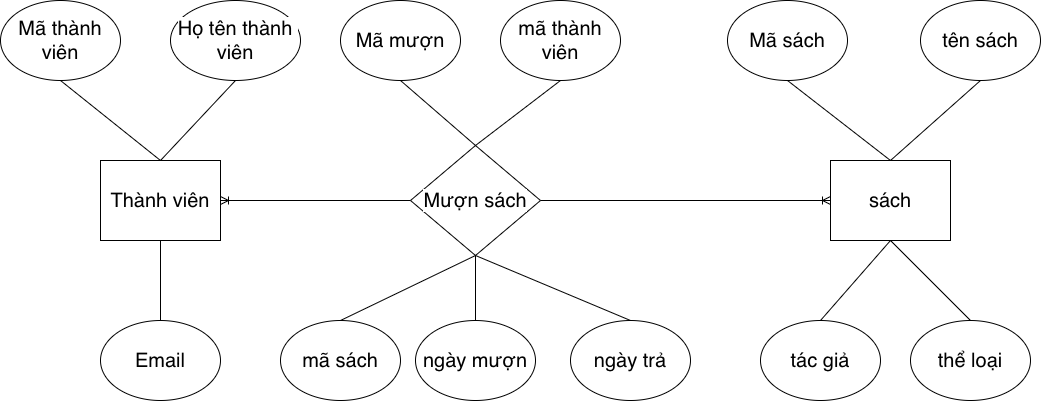

The diagram above was exported from draw.io. Its source (the exported page's mxGraphModel, read from the mxfile embedded in the PNG):
<mxGraphModel dx="1728" dy="681" grid="1" gridSize="10" guides="1" tooltips="1" connect="1" arrows="1" fold="1" page="1" pageScale="1" pageWidth="827" pageHeight="1169" math="0" shadow="0">
  <root>
    <mxCell id="0" />
    <mxCell id="1" parent="0" />
    <mxCell id="5nq8rXGtK0sWYF5DP76--2" value="&lt;meta charset=&quot;utf-8&quot;&gt;&lt;b style=&quot;font-weight:normal;&quot; id=&quot;docs-internal-guid-7a0cace1-7fff-fdb6-3cc0-77860abeda52&quot;&gt;&lt;span style=&quot;font-size:15pt;font-family:Roboto,sans-serif;color:#000000;background-color:#ffffff;font-weight:400;font-style:normal;font-variant:normal;text-decoration:none;vertical-align:baseline;white-space:pre;white-space:pre-wrap;&quot;&gt;Thành viên&lt;/span&gt;&lt;/b&gt;" style="rounded=0;whiteSpace=wrap;html=1;" vertex="1" parent="1">
      <mxGeometry x="80" y="200" width="120" height="80" as="geometry" />
    </mxCell>
    <mxCell id="5nq8rXGtK0sWYF5DP76--3" value="&lt;meta charset=&quot;utf-8&quot;&gt;&lt;b style=&quot;font-weight:normal;&quot; id=&quot;docs-internal-guid-c0035ddc-7fff-a54c-2753-fbee5e9b34e5&quot;&gt;&lt;span style=&quot;font-size:15pt;font-family:Roboto,sans-serif;color:#000000;background-color:#ffffff;font-weight:400;font-style:normal;font-variant:normal;text-decoration:none;vertical-align:baseline;white-space:pre;white-space:pre-wrap;&quot;&gt;Mượn sách&lt;/span&gt;&lt;/b&gt;" style="rhombus;whiteSpace=wrap;html=1;" vertex="1" parent="1">
      <mxGeometry x="390" y="185" width="130" height="110" as="geometry" />
    </mxCell>
    <mxCell id="5nq8rXGtK0sWYF5DP76--4" value="&lt;meta charset=&quot;utf-8&quot;&gt;&lt;b style=&quot;font-weight:normal;&quot; id=&quot;docs-internal-guid-39ab0c8a-7fff-4788-cfed-e6b692520af9&quot;&gt;&lt;span style=&quot;font-size:15pt;font-family:Roboto,sans-serif;color:#000000;background-color:#ffffff;font-weight:400;font-style:normal;font-variant:normal;text-decoration:none;vertical-align:baseline;white-space:pre;white-space:pre-wrap;&quot;&gt;sách&lt;/span&gt;&lt;/b&gt;" style="rounded=0;whiteSpace=wrap;html=1;" vertex="1" parent="1">
      <mxGeometry x="810" y="200" width="120" height="80" as="geometry" />
    </mxCell>
    <mxCell id="5nq8rXGtK0sWYF5DP76--5" value="&lt;meta charset=&quot;utf-8&quot;&gt;&lt;b style=&quot;font-weight:normal;&quot; id=&quot;docs-internal-guid-de662c29-7fff-040e-e420-8ff785638c94&quot;&gt;&lt;span style=&quot;font-size:15pt;font-family:Roboto,sans-serif;color:#000000;background-color:#ffffff;font-weight:400;font-style:normal;font-variant:normal;text-decoration:none;vertical-align:baseline;white-space:pre;white-space:pre-wrap;&quot;&gt;Mã thành viên&lt;/span&gt;&lt;/b&gt;" style="ellipse;whiteSpace=wrap;html=1;" vertex="1" parent="1">
      <mxGeometry x="-20" y="40" width="120" height="80" as="geometry" />
    </mxCell>
    <mxCell id="5nq8rXGtK0sWYF5DP76--6" value="&lt;meta charset=&quot;utf-8&quot;&gt;&lt;b style=&quot;font-weight:normal;&quot; id=&quot;docs-internal-guid-0b15ffb8-7fff-4835-49ca-d5399f705114&quot;&gt;&lt;span style=&quot;font-size:15pt;font-family:Roboto,sans-serif;color:#000000;background-color:#ffffff;font-weight:400;font-style:normal;font-variant:normal;text-decoration:none;vertical-align:baseline;white-space:pre;white-space:pre-wrap;&quot;&gt;Họ tên thành viên&lt;/span&gt;&lt;/b&gt;" style="ellipse;whiteSpace=wrap;html=1;" vertex="1" parent="1">
      <mxGeometry x="150" y="40" width="130" height="80" as="geometry" />
    </mxCell>
    <mxCell id="5nq8rXGtK0sWYF5DP76--7" value="&lt;meta charset=&quot;utf-8&quot;&gt;&lt;b style=&quot;font-weight:normal;&quot; id=&quot;docs-internal-guid-0eba0ca8-7fff-7947-ed99-a179139f51f4&quot;&gt;&lt;span style=&quot;font-size:15pt;font-family:Roboto,sans-serif;color:#000000;background-color:#ffffff;font-weight:400;font-style:normal;font-variant:normal;text-decoration:none;vertical-align:baseline;white-space:pre;white-space:pre-wrap;&quot;&gt;Email&lt;/span&gt;&lt;/b&gt;" style="ellipse;whiteSpace=wrap;html=1;" vertex="1" parent="1">
      <mxGeometry x="80" y="360" width="120" height="80" as="geometry" />
    </mxCell>
    <mxCell id="5nq8rXGtK0sWYF5DP76--8" value="&lt;meta charset=&quot;utf-8&quot;&gt;&lt;b style=&quot;font-weight:normal;&quot; id=&quot;docs-internal-guid-59332418-7fff-de87-574d-159e58393bed&quot;&gt;&lt;span style=&quot;font-size:15pt;font-family:Roboto,sans-serif;color:#000000;background-color:#ffffff;font-weight:400;font-style:normal;font-variant:normal;text-decoration:none;vertical-align:baseline;white-space:pre;white-space:pre-wrap;&quot;&gt;Mã mượn&lt;/span&gt;&lt;/b&gt;" style="ellipse;whiteSpace=wrap;html=1;" vertex="1" parent="1">
      <mxGeometry x="320" y="40" width="120" height="80" as="geometry" />
    </mxCell>
    <mxCell id="5nq8rXGtK0sWYF5DP76--9" value="&lt;meta charset=&quot;utf-8&quot;&gt;&lt;b style=&quot;font-weight:normal;&quot; id=&quot;docs-internal-guid-4c62f0fc-7fff-02ed-34a6-5710561caa73&quot;&gt;&lt;span style=&quot;font-size:15pt;font-family:Roboto,sans-serif;color:#000000;background-color:#ffffff;font-weight:400;font-style:normal;font-variant:normal;text-decoration:none;vertical-align:baseline;white-space:pre;white-space:pre-wrap;&quot;&gt;mã thành viên&lt;/span&gt;&lt;/b&gt;" style="ellipse;whiteSpace=wrap;html=1;" vertex="1" parent="1">
      <mxGeometry x="480" y="40" width="120" height="80" as="geometry" />
    </mxCell>
    <mxCell id="5nq8rXGtK0sWYF5DP76--10" value="&lt;meta charset=&quot;utf-8&quot;&gt;&lt;b style=&quot;font-weight:normal;&quot; id=&quot;docs-internal-guid-0fbd1fb6-7fff-3b58-6154-6c17b4375118&quot;&gt;&lt;span style=&quot;font-size:15pt;font-family:Roboto,sans-serif;color:#000000;background-color:#ffffff;font-weight:400;font-style:normal;font-variant:normal;text-decoration:none;vertical-align:baseline;white-space:pre;white-space:pre-wrap;&quot;&gt;mã sách&lt;/span&gt;&lt;/b&gt;" style="ellipse;whiteSpace=wrap;html=1;" vertex="1" parent="1">
      <mxGeometry x="260" y="360" width="120" height="80" as="geometry" />
    </mxCell>
    <mxCell id="5nq8rXGtK0sWYF5DP76--11" value="&lt;meta charset=&quot;utf-8&quot;&gt;&lt;b style=&quot;font-weight:normal;&quot; id=&quot;docs-internal-guid-01236f19-7fff-6570-fcc1-c12b006e875d&quot;&gt;&lt;span style=&quot;font-size:15pt;font-family:Roboto,sans-serif;color:#000000;background-color:#ffffff;font-weight:400;font-style:normal;font-variant:normal;text-decoration:none;vertical-align:baseline;white-space:pre;white-space:pre-wrap;&quot;&gt;ngày mượn&lt;/span&gt;&lt;/b&gt;" style="ellipse;whiteSpace=wrap;html=1;" vertex="1" parent="1">
      <mxGeometry x="395" y="360" width="120" height="80" as="geometry" />
    </mxCell>
    <mxCell id="5nq8rXGtK0sWYF5DP76--12" value="&lt;meta charset=&quot;utf-8&quot;&gt;&lt;b style=&quot;font-weight:normal;&quot; id=&quot;docs-internal-guid-e4b16631-7fff-c80e-6358-e6521b2e81b3&quot;&gt;&lt;span style=&quot;font-size:15pt;font-family:Roboto,sans-serif;color:#000000;background-color:#ffffff;font-weight:400;font-style:normal;font-variant:normal;text-decoration:none;vertical-align:baseline;white-space:pre;white-space:pre-wrap;&quot;&gt;ngày trả&lt;/span&gt;&lt;/b&gt;" style="ellipse;whiteSpace=wrap;html=1;" vertex="1" parent="1">
      <mxGeometry x="550" y="360" width="120" height="80" as="geometry" />
    </mxCell>
    <mxCell id="5nq8rXGtK0sWYF5DP76--13" value="" style="endArrow=none;html=1;rounded=0;entryX=0.5;entryY=1;entryDx=0;entryDy=0;exitX=0.5;exitY=0;exitDx=0;exitDy=0;" edge="1" parent="1" source="5nq8rXGtK0sWYF5DP76--7" target="5nq8rXGtK0sWYF5DP76--2">
      <mxGeometry width="50" height="50" relative="1" as="geometry">
        <mxPoint x="390" y="360" as="sourcePoint" />
        <mxPoint x="440" y="310" as="targetPoint" />
      </mxGeometry>
    </mxCell>
    <mxCell id="5nq8rXGtK0sWYF5DP76--14" value="" style="endArrow=none;html=1;rounded=0;entryX=0.5;entryY=1;entryDx=0;entryDy=0;exitX=0.5;exitY=0;exitDx=0;exitDy=0;" edge="1" parent="1" source="5nq8rXGtK0sWYF5DP76--2" target="5nq8rXGtK0sWYF5DP76--5">
      <mxGeometry width="50" height="50" relative="1" as="geometry">
        <mxPoint x="390" y="360" as="sourcePoint" />
        <mxPoint x="440" y="310" as="targetPoint" />
      </mxGeometry>
    </mxCell>
    <mxCell id="5nq8rXGtK0sWYF5DP76--15" value="" style="endArrow=none;html=1;rounded=0;entryX=0.5;entryY=1;entryDx=0;entryDy=0;exitX=0.5;exitY=0;exitDx=0;exitDy=0;" edge="1" parent="1" source="5nq8rXGtK0sWYF5DP76--2" target="5nq8rXGtK0sWYF5DP76--6">
      <mxGeometry width="50" height="50" relative="1" as="geometry">
        <mxPoint x="390" y="360" as="sourcePoint" />
        <mxPoint x="440" y="310" as="targetPoint" />
      </mxGeometry>
    </mxCell>
    <mxCell id="5nq8rXGtK0sWYF5DP76--16" value="" style="endArrow=none;html=1;rounded=0;entryX=0.5;entryY=1;entryDx=0;entryDy=0;exitX=0.5;exitY=0;exitDx=0;exitDy=0;" edge="1" parent="1" source="5nq8rXGtK0sWYF5DP76--10" target="5nq8rXGtK0sWYF5DP76--3">
      <mxGeometry width="50" height="50" relative="1" as="geometry">
        <mxPoint x="390" y="360" as="sourcePoint" />
        <mxPoint x="440" y="310" as="targetPoint" />
      </mxGeometry>
    </mxCell>
    <mxCell id="5nq8rXGtK0sWYF5DP76--17" value="" style="endArrow=none;html=1;rounded=0;entryX=0.5;entryY=1;entryDx=0;entryDy=0;exitX=0.5;exitY=0;exitDx=0;exitDy=0;" edge="1" parent="1" source="5nq8rXGtK0sWYF5DP76--11" target="5nq8rXGtK0sWYF5DP76--3">
      <mxGeometry width="50" height="50" relative="1" as="geometry">
        <mxPoint x="390" y="360" as="sourcePoint" />
        <mxPoint x="440" y="310" as="targetPoint" />
      </mxGeometry>
    </mxCell>
    <mxCell id="5nq8rXGtK0sWYF5DP76--18" value="" style="endArrow=none;html=1;rounded=0;entryX=0.5;entryY=1;entryDx=0;entryDy=0;exitX=0.5;exitY=0;exitDx=0;exitDy=0;" edge="1" parent="1" source="5nq8rXGtK0sWYF5DP76--12" target="5nq8rXGtK0sWYF5DP76--3">
      <mxGeometry width="50" height="50" relative="1" as="geometry">
        <mxPoint x="390" y="360" as="sourcePoint" />
        <mxPoint x="440" y="310" as="targetPoint" />
      </mxGeometry>
    </mxCell>
    <mxCell id="5nq8rXGtK0sWYF5DP76--19" value="" style="endArrow=none;html=1;rounded=0;entryX=0.5;entryY=0;entryDx=0;entryDy=0;exitX=0.5;exitY=1;exitDx=0;exitDy=0;" edge="1" parent="1" source="5nq8rXGtK0sWYF5DP76--8" target="5nq8rXGtK0sWYF5DP76--3">
      <mxGeometry width="50" height="50" relative="1" as="geometry">
        <mxPoint x="390" y="360" as="sourcePoint" />
        <mxPoint x="440" y="310" as="targetPoint" />
      </mxGeometry>
    </mxCell>
    <mxCell id="5nq8rXGtK0sWYF5DP76--20" value="" style="endArrow=none;html=1;rounded=0;entryX=0.5;entryY=0;entryDx=0;entryDy=0;exitX=0.5;exitY=1;exitDx=0;exitDy=0;" edge="1" parent="1" source="5nq8rXGtK0sWYF5DP76--9" target="5nq8rXGtK0sWYF5DP76--3">
      <mxGeometry width="50" height="50" relative="1" as="geometry">
        <mxPoint x="510" y="180" as="sourcePoint" />
        <mxPoint x="440" y="310" as="targetPoint" />
      </mxGeometry>
    </mxCell>
    <mxCell id="5nq8rXGtK0sWYF5DP76--21" value="&lt;meta charset=&quot;utf-8&quot;&gt;&lt;b style=&quot;font-weight:normal;&quot; id=&quot;docs-internal-guid-bf2caa97-7fff-fdaf-9418-1b39189a6606&quot;&gt;&lt;span style=&quot;font-size:15pt;font-family:Roboto,sans-serif;color:#000000;background-color:#ffffff;font-weight:400;font-style:normal;font-variant:normal;text-decoration:none;vertical-align:baseline;white-space:pre;white-space:pre-wrap;&quot;&gt;Mã sách&lt;/span&gt;&lt;/b&gt;" style="ellipse;whiteSpace=wrap;html=1;" vertex="1" parent="1">
      <mxGeometry x="707" y="40" width="120" height="80" as="geometry" />
    </mxCell>
    <mxCell id="5nq8rXGtK0sWYF5DP76--22" value="&lt;meta charset=&quot;utf-8&quot;&gt;&lt;b style=&quot;font-weight:normal;&quot; id=&quot;docs-internal-guid-601cda53-7fff-450a-1be3-83887e5a7d9e&quot;&gt;&lt;span style=&quot;font-size:15pt;font-family:Roboto,sans-serif;color:#000000;background-color:#ffffff;font-weight:400;font-style:normal;font-variant:normal;text-decoration:none;vertical-align:baseline;white-space:pre;white-space:pre-wrap;&quot;&gt;tên sách&lt;/span&gt;&lt;/b&gt;" style="ellipse;whiteSpace=wrap;html=1;" vertex="1" parent="1">
      <mxGeometry x="900" y="40" width="120" height="80" as="geometry" />
    </mxCell>
    <mxCell id="5nq8rXGtK0sWYF5DP76--23" value="&lt;meta charset=&quot;utf-8&quot;&gt;&lt;b style=&quot;font-weight:normal;&quot; id=&quot;docs-internal-guid-9987238e-7fff-62a0-4ff2-05348a4c1a44&quot;&gt;&lt;span style=&quot;font-size:15pt;font-family:Roboto,sans-serif;color:#000000;background-color:#ffffff;font-weight:400;font-style:normal;font-variant:normal;text-decoration:none;vertical-align:baseline;white-space:pre;white-space:pre-wrap;&quot;&gt;tác giả&lt;/span&gt;&lt;/b&gt;" style="ellipse;whiteSpace=wrap;html=1;" vertex="1" parent="1">
      <mxGeometry x="740" y="360" width="120" height="80" as="geometry" />
    </mxCell>
    <mxCell id="5nq8rXGtK0sWYF5DP76--24" value="&lt;meta charset=&quot;utf-8&quot;&gt;&lt;b style=&quot;font-weight:normal;&quot; id=&quot;docs-internal-guid-e1a1cb9a-7fff-af9e-8c27-a8ceda4f6513&quot;&gt;&lt;span style=&quot;font-size:15pt;font-family:Roboto,sans-serif;color:#000000;background-color:#ffffff;font-weight:400;font-style:normal;font-variant:normal;text-decoration:none;vertical-align:baseline;white-space:pre;white-space:pre-wrap;&quot;&gt;thể loại&lt;/span&gt;&lt;/b&gt;" style="ellipse;whiteSpace=wrap;html=1;" vertex="1" parent="1">
      <mxGeometry x="890" y="360" width="120" height="80" as="geometry" />
    </mxCell>
    <mxCell id="5nq8rXGtK0sWYF5DP76--25" value="" style="endArrow=none;html=1;rounded=0;entryX=0.5;entryY=1;entryDx=0;entryDy=0;exitX=0.5;exitY=0;exitDx=0;exitDy=0;" edge="1" parent="1" source="5nq8rXGtK0sWYF5DP76--4" target="5nq8rXGtK0sWYF5DP76--21">
      <mxGeometry width="50" height="50" relative="1" as="geometry">
        <mxPoint x="560" y="350" as="sourcePoint" />
        <mxPoint x="610" y="300" as="targetPoint" />
      </mxGeometry>
    </mxCell>
    <mxCell id="5nq8rXGtK0sWYF5DP76--26" value="" style="endArrow=none;html=1;rounded=0;entryX=0.5;entryY=1;entryDx=0;entryDy=0;exitX=0.5;exitY=0;exitDx=0;exitDy=0;" edge="1" parent="1" source="5nq8rXGtK0sWYF5DP76--4" target="5nq8rXGtK0sWYF5DP76--22">
      <mxGeometry width="50" height="50" relative="1" as="geometry">
        <mxPoint x="560" y="350" as="sourcePoint" />
        <mxPoint x="950" y="130" as="targetPoint" />
      </mxGeometry>
    </mxCell>
    <mxCell id="5nq8rXGtK0sWYF5DP76--27" value="" style="endArrow=none;html=1;rounded=0;entryX=0.5;entryY=1;entryDx=0;entryDy=0;exitX=0.5;exitY=0;exitDx=0;exitDy=0;" edge="1" parent="1" source="5nq8rXGtK0sWYF5DP76--23" target="5nq8rXGtK0sWYF5DP76--4">
      <mxGeometry width="50" height="50" relative="1" as="geometry">
        <mxPoint x="560" y="350" as="sourcePoint" />
        <mxPoint x="820" y="300" as="targetPoint" />
      </mxGeometry>
    </mxCell>
    <mxCell id="5nq8rXGtK0sWYF5DP76--28" value="" style="endArrow=none;html=1;rounded=0;entryX=0.5;entryY=1;entryDx=0;entryDy=0;exitX=0.5;exitY=0;exitDx=0;exitDy=0;" edge="1" parent="1" source="5nq8rXGtK0sWYF5DP76--24" target="5nq8rXGtK0sWYF5DP76--4">
      <mxGeometry width="50" height="50" relative="1" as="geometry">
        <mxPoint x="800" y="350" as="sourcePoint" />
        <mxPoint x="610" y="300" as="targetPoint" />
      </mxGeometry>
    </mxCell>
    <mxCell id="5nq8rXGtK0sWYF5DP76--29" value="" style="endArrow=ERoneToMany;html=1;rounded=0;endFill=0;entryX=1;entryY=0.5;entryDx=0;entryDy=0;exitX=0;exitY=0.5;exitDx=0;exitDy=0;" edge="1" parent="1" source="5nq8rXGtK0sWYF5DP76--3" target="5nq8rXGtK0sWYF5DP76--2">
      <mxGeometry width="50" height="50" relative="1" as="geometry">
        <mxPoint x="430" y="350" as="sourcePoint" />
        <mxPoint x="480" y="300" as="targetPoint" />
      </mxGeometry>
    </mxCell>
    <mxCell id="5nq8rXGtK0sWYF5DP76--30" value="" style="endArrow=ERoneToMany;html=1;rounded=0;endFill=0;entryX=0;entryY=0.5;entryDx=0;entryDy=0;exitX=1;exitY=0.5;exitDx=0;exitDy=0;" edge="1" parent="1" source="5nq8rXGtK0sWYF5DP76--3" target="5nq8rXGtK0sWYF5DP76--4">
      <mxGeometry width="50" height="50" relative="1" as="geometry">
        <mxPoint x="430" y="350" as="sourcePoint" />
        <mxPoint x="780" y="250" as="targetPoint" />
      </mxGeometry>
    </mxCell>
  </root>
</mxGraphModel>